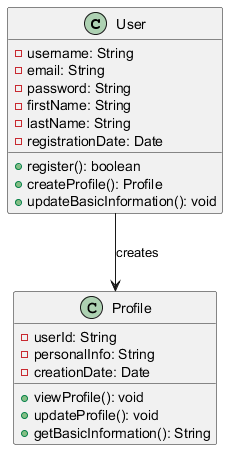

The diagram above was rendered by PlantUML. Its source (embedded in the PNG):
@startuml
class User {
    - username: String
    - email: String
    - password: String
    - firstName: String
    - lastName: String
    - registrationDate: Date
    + register(): boolean
    + createProfile(): Profile
    + updateBasicInformation(): void
}

class Profile {
    - userId: String
    - personalInfo: String
    - creationDate: Date
    + viewProfile(): void
    + updateProfile(): void
    + getBasicInformation(): String
}

User --> Profile : creates
@enduml